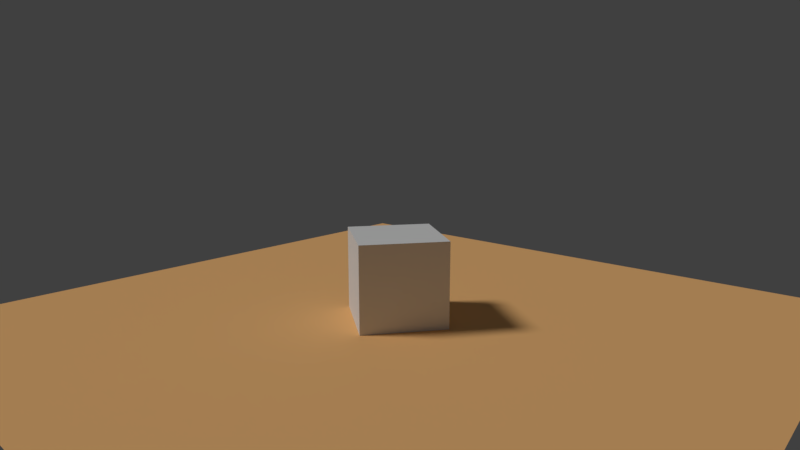 # Source: Utils_Template.blend  (saved by Blender 2.79.1; exported with 4.5.12 LTS)
import bpy
from mathutils import Matrix  # noqa: F401  (used for matrix-valued properties, if any)

bpy.ops.wm.read_factory_settings(use_empty=True)
scene = bpy.context.scene
scene.name = 'Scene'

# ---- collections
col_collection_1 = bpy.data.collections.new('Collection 1'); scene.collection.children.link(col_collection_1)

# ---- materials (node trees are filled in below, after node groups)
mat_material = bpy.data.materials.new('Material')
mat_material.alpha_threshold = 0.0
mat_material.use_transparent_shadow = False
mat_material.roughness = 0.5
mat_material.line_color = (0.0, 0.0, 0.0, 1.0)
mat_testground1 = bpy.data.materials.new('TestGround1')
mat_testground1.alpha_threshold = 0.0
mat_testground1.use_transparent_shadow = False
mat_testground1.diffuse_color = (1.0, 0.5584, 0.2234, 1.0)
mat_testground1.roughness = 0.5

# ---- material node trees

# ---- world
world_world = bpy.data.worlds.new('World'); scene.world = world_world
world_world.color = (0.05088, 0.05088, 0.05088)
world_world.use_sun_shadow = False
world_world.sun_shadow_jitter_overblur = 0.0
world_world.cycles.sampling_method = 'MANUAL'

# ---- cameras
cam_camera_001 = bpy.data.cameras.new('Camera.001')
cam_camera_001.type = 'ORTHO'
cam_camera_001.clip_end = 100.0
cam_camera_001.lens = 25.0
cam_camera_001.sensor_width = 32.0
cam_camera_001.sensor_height = 18.0
cam_camera_001.ortho_scale = 31.61
cam_camera_001.dof.focus_distance = 0.0
cam_camera_001.dof.aperture_fstop = 128.0
cam_camera = bpy.data.cameras.new('Camera')
cam_camera.clip_end = 100.0
cam_camera.lens = 25.0
cam_camera.sensor_width = 32.0
cam_camera.sensor_height = 18.0
cam_camera.ortho_scale = 7.314
cam_camera.dof.focus_distance = 0.0
cam_camera.dof.aperture_fstop = 128.0

# ---- lights
light_lamp_001 = bpy.data.lights.new('Lamp.001', 'SUN')
light_lamp_001.transmission_factor = 0.0
light_lamp_001.angle = 0.1993
light_lamp_001.energy = 1.32
light_lamp_001.shadow_buffer_clip_start = 1.001
light_lamp_001.shadow_soft_size = 0.1
light_lamp_001.shadow_cascade_max_distance = 1000.0

# ---- meshes
me_cube = bpy.data.meshes.new('Cube')
me_cube.from_pydata([(1.0, 1.0, -1.0), (1.0, -1.0, -1.0), (-1.0, -1.0, -1.0), (-1.0, 1.0, -1.0), (1.0, 1.0, 1.0), (1.0, -1.0, 1.0), (-1.0, -1.0, 1.0), (-1.0, 1.0, 1.0)], [], [(0, 1, 2, 3), (4, 7, 6, 5), (0, 4, 5, 1), (1, 5, 6, 2), (2, 6, 7, 3), (4, 0, 3, 7)])
me_cube.materials.append(mat_material)
me_cube.use_remesh_preserve_volume = False
me_cube.use_remesh_preserve_attributes = False
me_cube.use_mirror_vertex_groups = False
me_cube.update()
me_plane_001 = bpy.data.meshes.new('Plane.001')
me_plane_001.from_pydata([(8.0, 8.0, 0.0), (-8.0, 8.0, 0.0), (8.0, -8.0, 0.0), (-8.0, -8.0, 0.0)], [], [(3, 2, 0, 1)])
_uv = me_plane_001.uv_layers.new(name='UVMap')
_uv.uv.foreach_set('vector', [0.5, 0.5, 8.5, 0.5, 8.5, 8.5, 0.5, 8.5])
me_plane_001.materials.append(mat_testground1)
me_plane_001.use_remesh_preserve_volume = False
me_plane_001.use_remesh_preserve_attributes = False
me_plane_001.use_mirror_vertex_groups = False
me_plane_001.update()

# ---- objects
ob_camera_001 = bpy.data.objects.new('Camera.001', cam_camera_001)
ob_empty_002 = bpy.data.objects.new('Empty.002', None)
ob_empty_001 = bpy.data.objects.new('Empty.001', None)
ob_empty = bpy.data.objects.new('Empty', None)
ob_cube = bpy.data.objects.new('Cube', me_cube)
ob_camera = bpy.data.objects.new('Camera', cam_camera)
ob_sun = bpy.data.objects.new('Sun', light_lamp_001)
ob_testground_001 = bpy.data.objects.new('TestGround.001', me_plane_001)

# ---- transforms, parenting, visibility, modifiers, constraints
ob_camera_001.location = (-3.369, -8.525, 16.7)
ob_camera_001.lock_rotations_4d = False
ob_camera_001.empty_display_type = 'ARROWS'
ob_camera_001.color = (0.0, 0.0, 0.0, 0.0)
ob_camera_001.display_type = 'WIRE'
ob_camera_001.lineart.crease_threshold = 0.0
ob_empty_002.location = (3.008, 7.307, 4.411)
ob_empty_002.empty_display_type = 'CONE'
ob_empty_002.empty_image_offset = (0.0, 0.0)
ob_empty_002.lineart.crease_threshold = 0.0
ob_empty_001.location = (0.8245, -11.0, 3.531)
ob_empty_001.empty_display_type = 'CONE'
ob_empty_001.empty_image_offset = (0.0, 0.0)
ob_empty_001.lineart.crease_threshold = 0.0
ob_empty.location = (-1.242, 8.272, 3.644)
ob_empty.empty_display_type = 'CONE'
ob_empty.empty_image_offset = (0.0, 0.0)
ob_empty.lineart.crease_threshold = 0.0
ob_cube.location = (0.0, 0.0, 1.0)
ob_cube.rotation_euler = (0.0, -0.0, 0.9211)
ob_cube.lock_rotations_4d = False
ob_cube.empty_display_type = 'ARROWS'
ob_cube.lineart.crease_threshold = 0.0
ob_camera.location = (10.33, 9.339, 5.008)
ob_camera.rotation_euler = (1.372, -3.136e-05, 2.3)
ob_camera.lock_rotations_4d = False
ob_camera.empty_display_type = 'ARROWS'
ob_camera.color = (0.0, 0.0, 0.0, 0.0)
ob_camera.display_type = 'WIRE'
ob_camera.lineart.crease_threshold = 0.0
ob_sun.location = (7.002, -4.954, 9.017)
ob_sun.rotation_euler = (0.7149, 0.07908, 0.6277)
ob_sun.lock_rotations_4d = False
ob_sun.empty_display_type = 'ARROWS'
ob_sun.color = (0.0, 0.0, 0.0, 0.0)
ob_sun.hide_viewport = True
ob_sun.lineart.crease_threshold = 0.0
ob_testground_001.location = (0.0, 0.0, 0.0)
ob_testground_001.lineart.crease_threshold = 0.0

# ---- collection membership
col_collection_1.objects.link(ob_camera_001)
col_collection_1.objects.link(ob_empty_002)
col_collection_1.objects.link(ob_empty_001)
col_collection_1.objects.link(ob_empty)
col_collection_1.objects.link(ob_cube)
col_collection_1.objects.link(ob_camera)
col_collection_1.objects.link(ob_sun)
col_collection_1.objects.link(ob_testground_001)

# ---- scene / render settings (as saved in the file)
scene.camera = ob_camera
scene.frame_start = 1; scene.frame_end = 250; scene.frame_set(1)
scene.render.engine = 'BLENDER_EEVEE_NEXT'
scene.render.resolution_percentage = 50
scene.render.dither_intensity = 0.0
scene.cycles.use_denoising = False
scene.cycles.samples = 128
scene.cycles.sampling_pattern = 'TABULATED_SOBOL'
scene.cycles.use_adaptive_sampling = False
scene.cycles.use_light_tree = False
scene.view_settings.view_transform = 'Standard'
bpy.context.view_layer.update()
